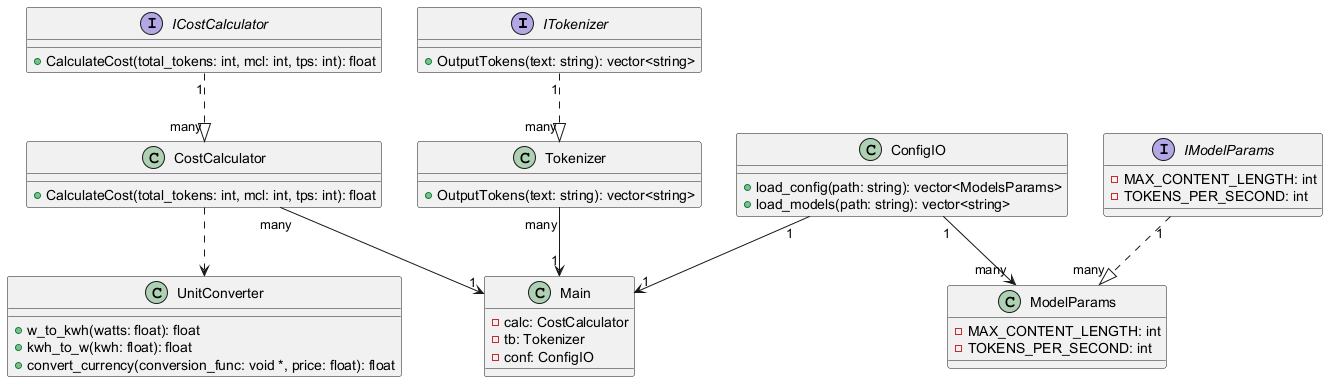

The diagram above was rendered by PlantUML. Its source (embedded in the PNG):
@startuml AITokenAnalyzer

interface ITokenizer {
    +OutputTokens(text: string): vector<string>
}

class Tokenizer {
    +OutputTokens(text: string): vector<string>
}

interface ICostCalculator {
    +CalculateCost(total_tokens: int, mcl: int, tps: int): float
}

class CostCalculator {
    +CalculateCost(total_tokens: int, mcl: int, tps: int): float
}

interface IModelParams {
    -MAX_CONTENT_LENGTH: int
    -TOKENS_PER_SECOND: int
}

class ModelParams {
    -MAX_CONTENT_LENGTH: int
    -TOKENS_PER_SECOND: int
}

class ConfigIO {
    +load_config(path: string): vector<ModelsParams>
    +load_models(path: string): vector<string>
}

class UnitConverter {
    +w_to_kwh(watts: float): float
    +kwh_to_w(kwh: float): float
    +convert_currency(conversion_func: void *, price: float): float
}

class Main {
    - calc: CostCalculator
    - tb: Tokenizer
    - conf: ConfigIO
}

' Relationship's
' Tokenizer Relationships
ITokenizer "1" ..|> "many" Tokenizer
' Cost Algo. Relationships
ICostCalculator "1" ..|> "many" CostCalculator
CostCalculator ..> UnitConverter
' Model/Config Relationships
IModelParams "1" ..|> "many" ModelParams
ConfigIO "1" --> "many" ModelParams
' Main relationships
CostCalculator "many" --> "1" Main
Tokenizer "many" --> "1" Main
ConfigIO "1" --> "1" Main
@enduml